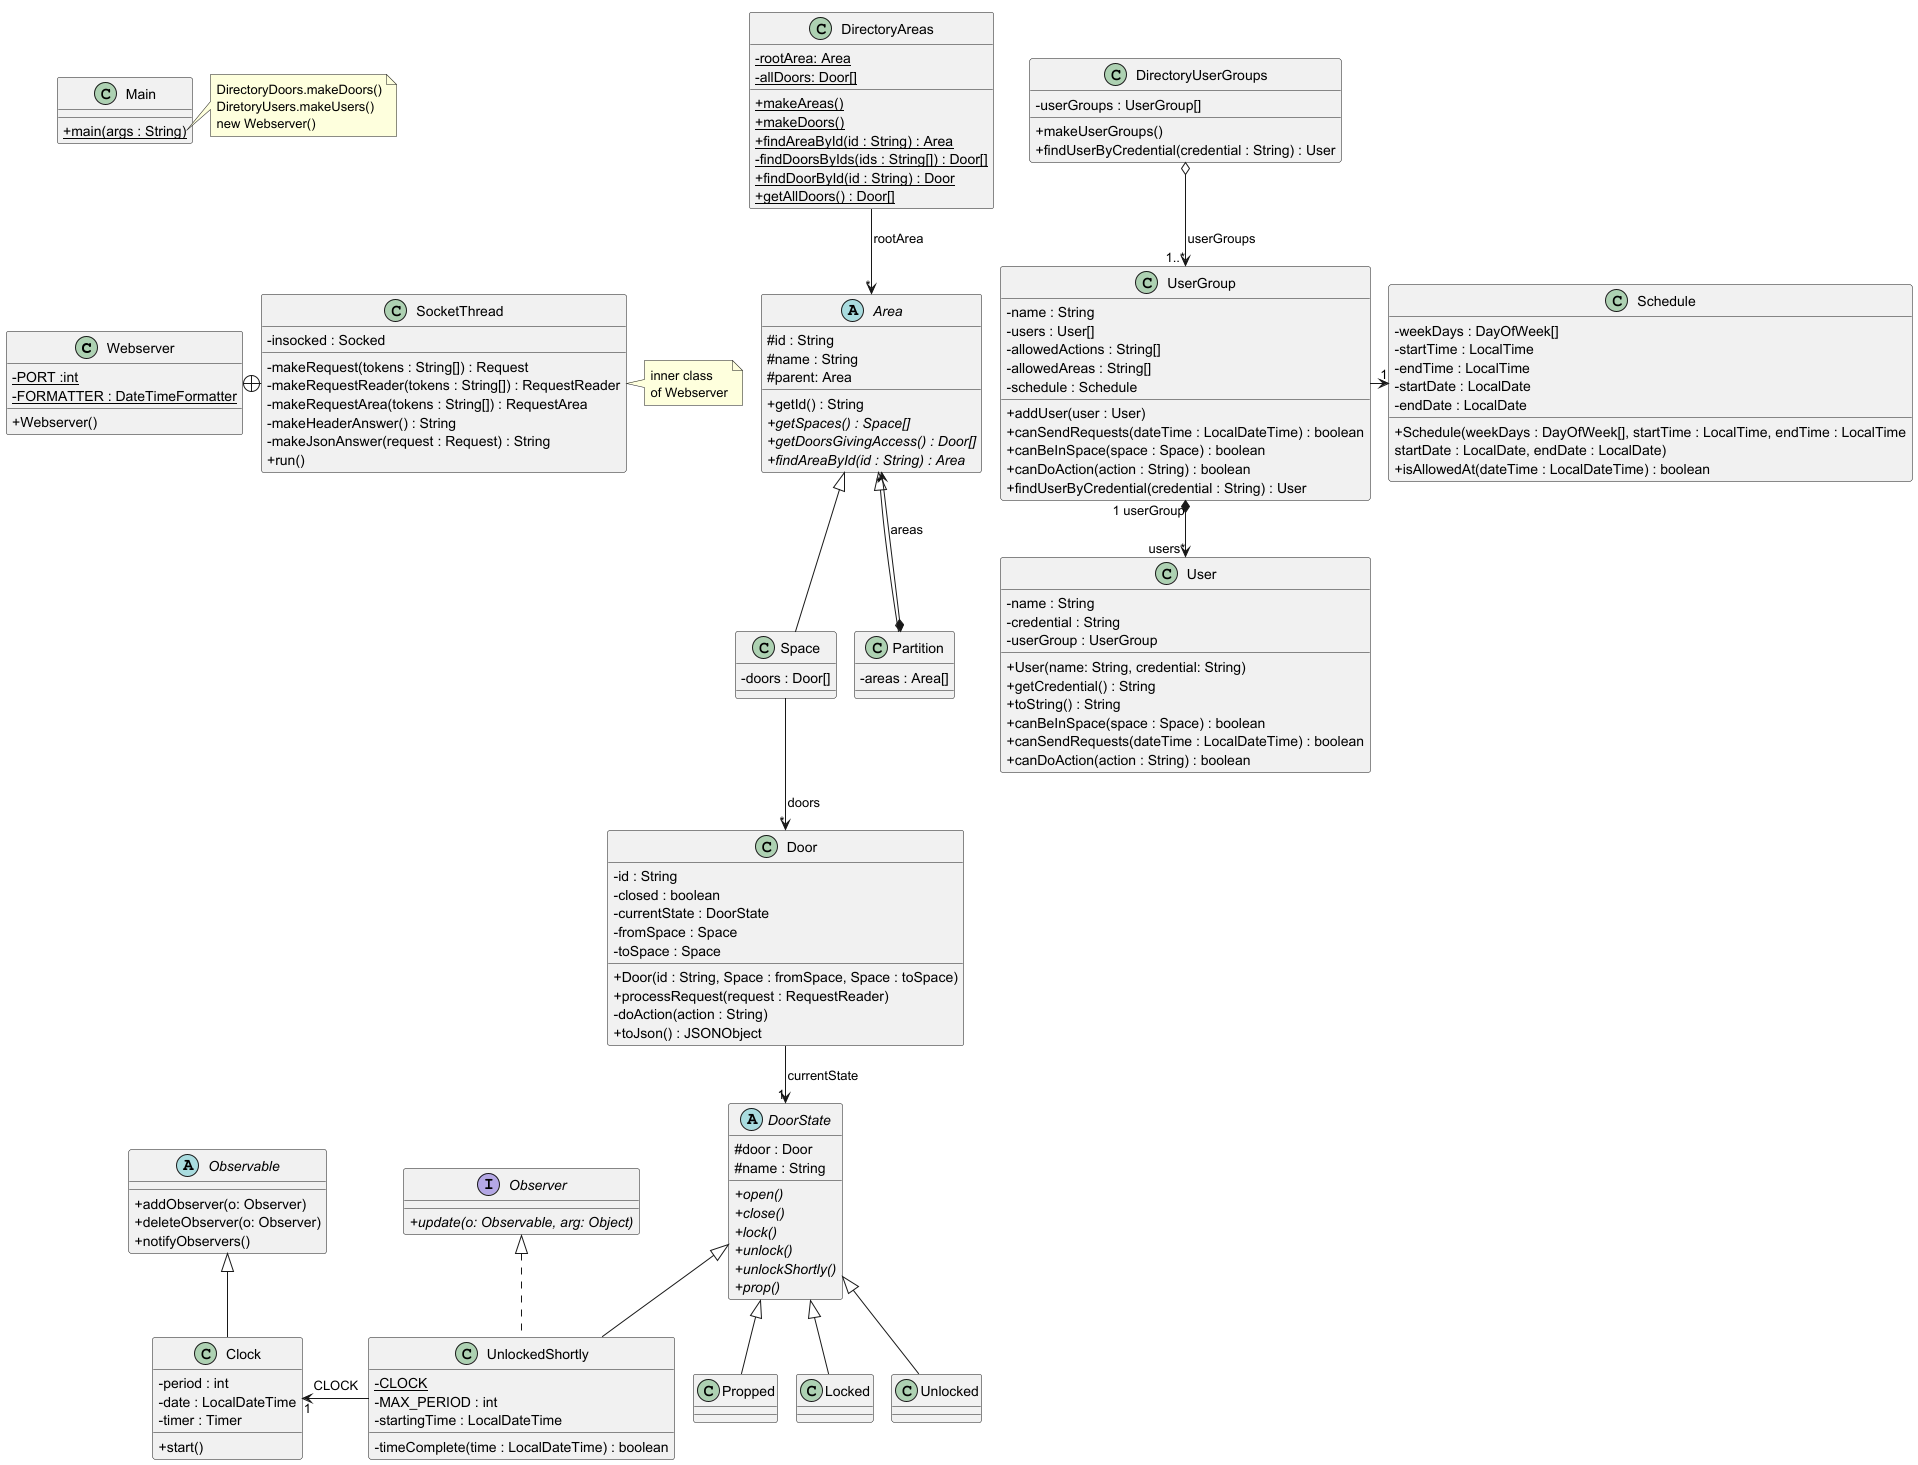

The diagram above was rendered by PlantUML. Its source (embedded in the PNG):
@startuml
'https://plantuml.com/class-diagram
skinparam classAttributeIconSize 0
!pragma layout smetana

class Webserver {
- {static} PORT :int
- {static} FORMATTER : DateTimeFormatter
+ Webserver()
}

class SocketThread {
- insocked : Socked
- makeRequest(tokens : String[]) : Request
- makeRequestReader(tokens : String[]) : RequestReader
- makeRequestArea(tokens : String[]) : RequestArea
- makeHeaderAnswer() : String
- makeJsonAnswer(request : Request) : String
+ run()
}

Webserver +-right- SocketThread

note right of SocketThread
inner class
of Webserver
end note

class DirectoryAreas
{
{static}-rootArea: Area
{static}-allDoors: Door[]
{static}+makeAreas()
{static}+makeDoors()
{static}+findAreaById(id : String) : Area
{static}-findDoorsByIds(ids : String[]) : Door[]
{static}+findDoorById(id : String) : Door
{static}+getAllDoors() : Door[]
}

DirectoryAreas --> "*" Area : "rootArea"

class Door {
- id : String
- closed : boolean
- currentState : DoorState
- fromSpace : Space
- toSpace : Space
+ Door(id : String, Space : fromSpace, Space : toSpace)
+ processRequest(request : RequestReader)
- doAction(action : String)
+ toJson() : JSONObject
}

class DirectoryUserGroups {
- userGroups : UserGroup[]
+ makeUserGroups()
+ findUserByCredential(credential : String) : User
}

DirectoryUserGroups o--> "1..*" UserGroup : "userGroups"
UserGroup "1 userGroup"*-->"users*" User

class UserGroup {
- name : String
- users : User[]
- allowedActions : String[]
- allowedAreas : String[]
- schedule : Schedule
+ addUser(user : User)
+ canSendRequests(dateTime : LocalDateTime) : boolean
+ canBeInSpace(space : Space) : boolean
+ canDoAction(action : String) : boolean
+ findUserByCredential(credential : String) : User
}

UserGroup -right->"1" Schedule

class Schedule {
- weekDays : DayOfWeek[]
- startTime : LocalTime
- endTime : LocalTime
- startDate : LocalDate
- endDate : LocalDate

+ Schedule(weekDays : DayOfWeek[], startTime : LocalTime, endTime : LocalTime
    startDate : LocalDate, endDate : LocalDate)
+ isAllowedAt(dateTime : LocalDateTime) : boolean
}

class User {
- name : String
- credential : String
- userGroup : UserGroup
+ User(name: String, credential: String)
+ getCredential() : String
+ toString() : String
+ canBeInSpace(space : Space) : boolean
+ canSendRequests(dateTime : LocalDateTime) : boolean
+ canDoAction(action : String) : boolean
}


class Main {
+ {static} main(args : String)
}

abstract DoorState{
# door : Door
# name : String
{abstract}+ open()
{abstract}+ close()
{abstract}+ lock()
{abstract}+ unlock()
{abstract}+ unlockShortly()
{abstract}+ prop()
}

class Locked extends DoorState{
}

class Unlocked extends DoorState{
}

interface Observer{
{abstract}+ update(o: Observable, arg: Object)
}

class UnlockedShortly extends DoorState implements Observer{
{static}- CLOCK
- MAX_PERIOD : int
- startingTime : LocalDateTime
- timeComplete(time : LocalDateTime) : boolean
}

class Propped extends DoorState{
}

abstract Area{
#id : String
#name : String
#parent: Area
+ getId() : String
{abstract}+ getSpaces() : Space[]
{abstract}+ getDoorsGivingAccess() : Door[]
{abstract}+ findAreaById(id : String) : Area
}

class Space extends Area{
- doors : Door[]
}

class Partition extends Area{
- areas : Area[]
}

abstract Observable {
+ addObserver(o: Observer)
+ deleteObserver(o: Observer)
+ notifyObservers()
}

class Clock extends Observable {
- period : int
- date : LocalDateTime
- timer : Timer
+ start()
}

UnlockedShortly -left->"1" Clock : CLOCK

note right of Main::main
DirectoryDoors.makeDoors()
DiretoryUsers.makeUsers()
new Webserver()
end note

Main -[hidden]down- Webserver
Door -->"1" DoorState : currentState
Partition *-->"*" Area : areas
Space -->"*" Door : doors
@enduml